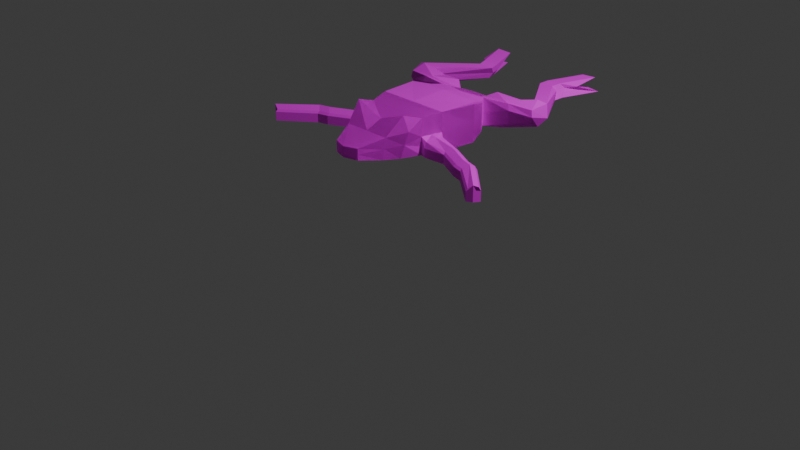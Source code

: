 # Source: Frog_Textures.blend  (saved by Blender 4.5.90; exported with 4.5.12 LTS)
import bpy
from mathutils import Matrix  # noqa: F401  (used for matrix-valued properties, if any)

bpy.ops.wm.read_factory_settings(use_empty=True)
scene = bpy.context.scene
scene.name = 'Scene'

# ---- collections
col_collection = bpy.data.collections.new('Collection'); scene.collection.children.link(col_collection)

# ---- images (referenced by path relative to the original .blend; pixels are not part of the script)
import os
ASSET_DIR = os.environ.get("B2B_ASSET_DIR", "")  # directory of the original .blend (textures are referenced by path, not embedded)
HERE = os.path.dirname(os.path.abspath(__file__))  # packed textures are extracted next to this script under _unpacked/

def load_image(name, relpath, width, height, colorspace="sRGB"):
    """Load a texture the original file referenced (path relative to the .blend, or extracted next to this script)."""
    p = next((c for c in (os.path.join(HERE, relpath), os.path.join(ASSET_DIR, relpath)) if relpath and os.path.exists(c)), "")
    if p:
        img = bpy.data.images.load(p, check_existing=True)
        img.name = name
    else:  # same state as the original file: an image datablock whose file is absent (Cycles renders it pink)
        img = bpy.data.images.new(name, width, height)
        img.source = "FILE"
        img.filepath = "//" + (relpath or name)
    img.colorspace_settings.name = colorspace
    return img
img_forg_png = load_image('forg.png', 'forg.png', 1024, 1024, 'sRGB')

# ---- materials (node trees are filled in below, after node groups)
mat_material = bpy.data.materials.new('Material')
mat_material.alpha_threshold = 0.0
mat_material.roughness = 0.5
mat_material.line_color = (0.0, 0.0, 0.0, 1.0)

# ---- material node trees
mat_material.use_nodes = True; mat_material.node_tree.nodes.clear()
_N = mat_material.node_tree.nodes; _L = mat_material.node_tree.links
n0 = _N.new('ShaderNodeOutputMaterial'); n0.name = 'Material Output'; n0.location = (200, 100)
n1 = _N.new('ShaderNodeBsdfPrincipled'); n1.name = 'Principled BSDF'; n1.location = (-200, 100)
n1.inputs[2].default_value = 0.6682
n1.inputs[3].default_value = 1.45
n2 = _N.new('ShaderNodeTexImage'); n2.name = 'Image Texture'; n2.location = (-490, 80)
n2.image = img_forg_png
_L.new(n1.outputs[0], n0.inputs[0])
_L.new(n2.outputs[0], n1.inputs[0])
n0.is_active_output = True

# ---- world
world_world = bpy.data.worlds.new('World'); scene.world = world_world
world_world.use_nodes = True; world_world.node_tree.nodes.clear()
_N = world_world.node_tree.nodes; _L = world_world.node_tree.links
n0 = _N.new('ShaderNodeOutputWorld'); n0.name = 'World Output'; n0.location = (200, 100)
n1 = _N.new('ShaderNodeBackground'); n1.name = 'Background'; n1.location = (-200, 100)
n1.inputs[0].default_value = (0.05088, 0.05088, 0.05088, 1.0)
_L.new(n1.outputs[0], n0.inputs[0])
n0.is_active_output = True
world_world.color = (0.05088, 0.05088, 0.05088)
world_world.sun_shadow_jitter_overblur = 0.0

# ---- cameras
cam_camera = bpy.data.cameras.new('Camera')
cam_camera.clip_end = 100.0
cam_camera.ortho_scale = 7.314

# ---- lights
light_light = bpy.data.lights.new('Light', 'POINT')
light_light.energy = 1000.0
light_light.shadow_soft_size = 0.1

# ---- meshes
me_cube = bpy.data.meshes.new('Cube')
me_cube.from_pydata([(0.0, 1.0, -0.8074), (0.0, -1.197, -0.3439), (0.0, -1.197, -0.5339), (0.0, 1.0, 0.04811), (0.0, 1.853, -0.5578), (0.0, 1.853, -0.2171), (0.0, -0.4025, -0.7145), (0.0, -0.4025, -0.09405), (0.0, 0.3058, -0.7868), (0.0, 0.3058, 0.01346), (0.0, -0.7012, -0.6791), (0.0, -0.7012, -0.219), (0.0, -0.04836, -0.7507), (0.0, -0.04836, -0.02553), (0.7163, 1.0, 0.01713), (0.7163, 1.0, -0.6883), (0.2497, -1.117, -0.3439), (0.2497, -1.117, -0.5375), (0.1855, 1.853, -0.2171), (0.1855, 1.853, -0.4832), (0.5232, -0.4025, 0.09327), (0.4625, -0.4025, -0.6486), (0.6689, 0.3058, -0.6707), (0.6689, 0.3058, 0.01346), (0.4361, -0.7012, -0.219), (0.3754, -0.7012, -0.6132), (0.5657, -0.04836, -0.02553), (0.5657, -0.04836, -0.6583), (0.6074, -0.3657, -0.1675), (0.0, 1.439, -0.6826), (0.0, 1.439, -0.08451), (0.4836, 1.465, -0.5858), (0.4836, 1.465, -0.08451), (0.0, 1.564, -0.6472), (0.3604, 1.564, -0.1221), (0.0, 1.564, -0.1221), (0.3604, 1.564, -0.5567), (0.0, 1.318, -0.04792), (0.5998, 1.318, -0.6141), (0.0, 1.318, -0.717), (0.5998, 1.318, -0.07891), (-0.7163, 1.0, -0.01687), (-0.7163, 1.0, -0.6883), (-0.2497, -1.117, -0.3439), (-0.2497, -1.117, -0.5375), (-0.1855, 1.853, -0.2171), (-0.1855, 1.853, -0.4832), (-0.5232, -0.4025, 0.09327), (-0.4625, -0.4025, -0.6486), (-0.6689, 0.3058, -0.6707), (-0.6689, 0.3058, 0.01346), (-0.4361, -0.7012, -0.219), (-0.3754, -0.7012, -0.6132), (-0.5657, -0.04836, -0.02553), (-0.5657, -0.04836, -0.6583), (-0.6074, -0.3657, -0.1675), (-0.4836, 1.439, -0.5858), (-0.4836, 1.439, -0.08451), (-0.3604, 1.564, -0.1221), (-0.3604, 1.564, -0.5567), (-0.5998, 1.318, -0.6141), (-0.5998, 1.318, -0.1129), (0.0, -1.197, -0.4389), (0.0, 1.853, -0.3875), (0.7163, 1.0, -0.3201), (0.2497, -1.117, -0.4407), (0.1855, 1.853, -0.3502), (0.5349, -0.3841, -0.4081), (0.6689, 0.3058, -0.3286), (0.4057, -0.7012, -0.4161), (0.5657, -0.04836, -0.3419), (0.4836, 1.465, -0.3351), (0.5998, 1.318, -0.331), (-0.7163, 1.0, -0.3201), (-0.2497, -1.117, -0.4407), (-0.1855, 1.853, -0.3502), (-0.5349, -0.3841, -0.4081), (-0.6689, 0.3058, -0.3286), (-0.4057, -0.7012, -0.4161), (-0.5657, -0.04836, -0.3419), (-0.4836, 1.439, -0.3351), (-0.3604, 1.564, -0.3394), (-0.5998, 1.318, -0.331), (0.0, 1.708, -0.6025), (0.2903, 1.708, -0.1696), (0.0, 1.708, -0.1696), (0.2903, 1.708, -0.5199), (-0.2729, 1.708, -0.1696), (-0.2729, 1.708, -0.5199), (-0.2729, 1.708, -0.3448), (0.2993, 1.708, -0.3448), (0.9799, 1.551, -0.4368), (0.9658, 1.543, -0.07836), (0.8348, 1.58, -0.05659), (0.856, 1.574, -0.5362), (1.012, 1.512, -0.1871), (0.4489, 1.853, -0.08755), (0.4339, 1.853, -0.4494), (0.4025, 1.853, -0.2271), (1.376, 1.67, -0.3345), (1.389, 1.644, -0.108), (1.465, 1.934, -0.04532), (1.418, 1.784, -0.4214), (1.413, 1.628, -0.2232), (1.524, 1.895, -0.2738), (0.9416, 2.003, -0.1587), (1.036, 1.94, -0.3376), (0.9886, 1.971, -0.2264), (1.216, 1.917, -0.2123), (1.268, 1.882, -0.3559), (1.186, 1.947, -0.06452), (1.321, 1.864, 0.003766), (0.8443, 2.817, -0.1164), (0.9609, 2.766, -0.3309), (0.9026, 2.877, -0.1931), (0.5945, 2.899, -0.2507), (0.6471, 2.864, -0.3468), (0.5653, 2.83, -0.1356), (1.739, -0.06918, -0.6707), (1.599, -0.2975, -0.6583), (1.739, -0.1228, -0.4213), (1.599, -0.2591, -0.4616), (2.389, -0.6137, -0.6707), (2.248, -0.7897, -0.6583), (2.389, -0.6673, -0.4213), (2.248, -0.7513, -0.4616), (1.495, -0.2288, -0.4616), (1.635, -0.09247, -0.4213), (1.635, -0.03887, -0.6707), (1.495, -0.2672, -0.6583), (1.686, -0.2845, -0.4616), (1.826, -0.1482, -0.4213), (1.826, -0.09459, -0.6707), (1.686, -0.3229, -0.6583), (0.7757, 0.221, -0.3635), (0.7757, 0.2746, -0.6707), (0.6725, -0.04106, -0.4038), (0.6725, -0.07948, -0.6583), (1.129, 3.634, -0.0774), (1.257, 3.583, -0.2919), (1.087, 3.193, -0.1541), (0.7786, 3.215, -0.2116), (0.9321, 3.681, -0.3077), (0.8503, 3.647, -0.09661), (1.065, -0.01072, -0.4616), (1.065, -0.04914, -0.6583), (1.205, 0.1256, -0.4213), (1.205, 0.1792, -0.6707), (0.7757, 0.2746, -0.4996), (1.205, 0.1792, -0.4996), (0.6725, -0.07948, -0.5001), (0.6689, 0.3058, -0.5093), (1.065, -0.04914, -0.5001), (1.739, -0.06918, -0.4996), (1.495, -0.2672, -0.5001), (1.599, -0.2975, -0.5001), (2.389, -0.6137, -0.4996), (1.635, -0.03887, -0.5574), (0.5657, -0.04836, -0.5001), (1.686, -0.3229, -0.5001), (2.248, -0.7897, -0.5001), (1.826, -0.09459, -0.4996), (0.0, 0.1287, -0.7687), (0.0, 0.1287, -0.006035), (0.6173, 0.1287, -0.6645), (0.6173, 0.1287, -0.006035), (-0.6173, 0.1287, -0.6645), (-0.6173, 0.1287, -0.006035), (-0.6173, 0.1287, -0.3353), (0.6173, 0.1287, -0.3353), (1.687, -0.1832, -0.6645), (1.687, -0.1832, -0.3931), (2.337, -0.7278, -0.6645), (2.337, -0.7278, -0.3931), (1.583, -0.1529, -0.6645), (1.583, -0.1529, -0.3931), (1.775, -0.2086, -0.6645), (1.775, -0.2086, -0.3931), (0.7241, 0.09758, -0.3353), (0.7241, 0.09758, -0.6645), (1.154, 0.06514, -0.3931), (1.154, 0.06514, -0.6645), (0.6816, 3.024, -0.3273), (0.9954, 2.926, -0.3114), (0.5997, 2.99, -0.1161), (0.629, 3.059, -0.2312), (0.9371, 3.037, -0.1736), (0.8788, 2.977, -0.09691), (-0.7163, 1.0, 0.01713), (-0.7163, 1.0, -0.6883), (-0.2497, -1.117, -0.3439), (-0.2497, -1.117, -0.5375), (-0.1855, 1.853, -0.2171), (-0.1855, 1.853, -0.4832), (-0.5232, -0.4025, 0.09327), (-0.4625, -0.4025, -0.6486), (-0.6689, 0.3058, -0.6707), (-0.6689, 0.3058, 0.01346), (-0.4361, -0.7012, -0.219), (-0.3754, -0.7012, -0.6132), (-0.5657, -0.04836, -0.02553), (-0.5657, -0.04836, -0.6583), (-0.6074, -0.3657, -0.1675), (-0.4836, 1.465, -0.5858), (-0.4836, 1.465, -0.08451), (-0.3604, 1.564, -0.1221), (-0.3604, 1.564, -0.5567), (-0.5998, 1.318, -0.6141), (-0.5998, 1.318, -0.07891), (0.7163, 1.0, -0.01687), (0.7163, 1.0, -0.6883), (0.2497, -1.117, -0.3439), (0.2497, -1.117, -0.5375), (0.1855, 1.853, -0.2171), (0.1855, 1.853, -0.4832), (0.5232, -0.4025, 0.09327), (0.4625, -0.4025, -0.6486), (0.6689, 0.3058, -0.6707), (0.6689, 0.3058, 0.01346), (0.4361, -0.7012, -0.219), (0.3754, -0.7012, -0.6132), (0.5657, -0.04836, -0.02553), (0.5657, -0.04836, -0.6583), (0.6074, -0.3657, -0.1675), (0.4836, 1.439, -0.5858), (0.4836, 1.439, -0.08451), (0.3604, 1.564, -0.1221), (0.3604, 1.564, -0.5567), (0.5998, 1.318, -0.6141), (0.5998, 1.318, -0.1129), (-0.7163, 1.0, -0.3201), (-0.2497, -1.117, -0.4407), (-0.1855, 1.853, -0.3502), (-0.5349, -0.3841, -0.4081), (-0.6689, 0.3058, -0.3286), (-0.4057, -0.7012, -0.4161), (-0.5657, -0.04836, -0.3419), (-0.4836, 1.465, -0.3351), (-0.5998, 1.318, -0.331), (0.7163, 1.0, -0.3201), (0.2497, -1.117, -0.4407), (0.1855, 1.853, -0.3502), (0.5349, -0.3841, -0.4081), (0.6689, 0.3058, -0.3286), (0.4057, -0.7012, -0.4161), (0.5657, -0.04836, -0.3419), (0.4836, 1.439, -0.3351), (0.3604, 1.564, -0.3394), (0.5998, 1.318, -0.331), (-0.2903, 1.708, -0.1696), (-0.2903, 1.708, -0.5199), (0.2729, 1.708, -0.1696), (0.2729, 1.708, -0.5199), (0.2729, 1.708, -0.3448), (-0.2993, 1.708, -0.3448), (-0.9799, 1.551, -0.4368), (-0.9658, 1.543, -0.07836), (-0.8348, 1.58, -0.05659), (-0.856, 1.574, -0.5362), (-1.012, 1.512, -0.1871), (-0.4489, 1.853, -0.08755), (-0.4339, 1.853, -0.4494), (-0.4025, 1.853, -0.2271), (-1.376, 1.67, -0.3345), (-1.389, 1.644, -0.108), (-1.465, 1.934, -0.04532), (-1.418, 1.784, -0.4214), (-1.413, 1.628, -0.2232), (-1.524, 1.895, -0.2738), (-0.9416, 2.003, -0.1587), (-1.036, 1.94, -0.3376), (-0.9886, 1.971, -0.2264), (-1.216, 1.917, -0.2123), (-1.268, 1.882, -0.3559), (-1.186, 1.947, -0.06452), (-1.321, 1.864, 0.003766), (-0.8443, 2.817, -0.1164), (-0.9609, 2.766, -0.3309), (-0.9026, 2.877, -0.1931), (-0.5945, 2.899, -0.2507), (-0.6471, 2.864, -0.3468), (-0.5653, 2.83, -0.1356), (-1.739, -0.06918, -0.6707), (-1.599, -0.2975, -0.6583), (-1.739, -0.1228, -0.4213), (-1.599, -0.2591, -0.4616), (-2.389, -0.6137, -0.6707), (-2.248, -0.7897, -0.6583), (-2.389, -0.6673, -0.4213), (-2.248, -0.7513, -0.4616), (-1.495, -0.2288, -0.4616), (-1.635, -0.09247, -0.4213), (-1.635, -0.03887, -0.6707), (-1.495, -0.2672, -0.6583), (-1.686, -0.2845, -0.4616), (-1.826, -0.1482, -0.4213), (-1.826, -0.09459, -0.6707), (-1.686, -0.3229, -0.6583), (-0.7757, 0.221, -0.3635), (-0.7757, 0.2746, -0.6707), (-0.6725, -0.04106, -0.4038), (-0.6725, -0.07948, -0.6583), (-1.129, 3.634, -0.0774), (-1.257, 3.583, -0.2919), (-1.087, 3.193, -0.1541), (-0.7786, 3.215, -0.2116), (-0.9321, 3.681, -0.3077), (-0.8503, 3.647, -0.09661), (-1.065, -0.01072, -0.4616), (-1.065, -0.04914, -0.6583), (-1.205, 0.1256, -0.4213), (-1.205, 0.1792, -0.6707), (-0.7757, 0.2746, -0.4996), (-1.205, 0.1792, -0.4996), (-0.6725, -0.07948, -0.5001), (-0.6689, 0.3058, -0.5093), (-1.065, -0.04914, -0.5001), (-1.739, -0.06918, -0.4996), (-1.495, -0.2672, -0.5001), (-1.599, -0.2975, -0.5001), (-2.389, -0.6137, -0.4996), (-1.635, -0.03887, -0.5574), (-0.5657, -0.04836, -0.5001), (-1.686, -0.3229, -0.5001), (-2.248, -0.7897, -0.5001), (-1.826, -0.09459, -0.4996), (-0.6173, 0.1287, -0.6645), (-0.6173, 0.1287, -0.006035), (0.6173, 0.1287, -0.6645), (0.6173, 0.1287, -0.006035), (0.6173, 0.1287, -0.3353), (-0.6173, 0.1287, -0.3353), (-1.687, -0.1832, -0.6645), (-1.687, -0.1832, -0.3931), (-2.337, -0.7278, -0.6645), (-2.337, -0.7278, -0.3931), (-1.583, -0.1529, -0.6645), (-1.583, -0.1529, -0.3931), (-1.775, -0.2086, -0.6645), (-1.775, -0.2086, -0.3931), (-0.7241, 0.09758, -0.3353), (-0.7241, 0.09758, -0.6645), (-1.154, 0.06514, -0.3931), (-1.154, 0.06514, -0.6645), (-0.6816, 3.024, -0.3273), (-0.9954, 2.926, -0.3114), (-0.5997, 2.99, -0.1161), (-0.629, 3.059, -0.2312), (-0.9371, 3.037, -0.1736), (-0.8788, 2.977, -0.09691)], [], [(10, 25, 17, 2), (69, 24, 16, 65), (86, 83, 4, 19), (65, 16, 1, 62), (24, 11, 1, 16), (63, 5, 18, 66), (85, 84, 18, 5), (90, 86, 19, 66), (26, 13, 7, 20), (70, 26, 28, 67), (12, 27, 21, 6), (0, 15, 22, 8), (64, 14, 23, 68), (14, 3, 9, 23), (20, 7, 11, 24), (67, 28, 24, 69), (6, 21, 25, 10), (162, 164, 27, 12), (169, 165, 26, 70), (165, 163, 13, 26), (24, 28, 20), (28, 26, 20), (72, 38, 31, 71), (37, 40, 32, 30), (38, 39, 29, 31), (86, 90, 98, 97), (30, 32, 34, 35), (31, 29, 33, 36), (15, 0, 39, 38), (3, 14, 40, 37), (64, 15, 38, 72), (10, 2, 44, 52), (78, 74, 43, 51), (88, 46, 4, 83), (74, 62, 1, 43), (51, 43, 1, 11), (63, 75, 45, 5), (85, 5, 45, 87), (89, 75, 46, 88), (53, 47, 7, 13), (79, 76, 55, 53), (12, 6, 48, 54), (0, 8, 49, 42), (73, 77, 50, 41), (41, 50, 9, 3), (47, 51, 11, 7), (76, 78, 51, 55), (6, 10, 52, 48), (162, 12, 54, 166), (168, 79, 53, 167), (167, 53, 13, 163), (51, 47, 55), (55, 47, 53), (82, 80, 56, 60), (37, 30, 57, 61), (60, 56, 29, 39), (80, 81, 59, 56), (30, 35, 58, 57), (56, 59, 33, 29), (42, 60, 39, 0), (3, 37, 61, 41), (73, 82, 60, 42), (41, 61, 82, 73), (57, 58, 81, 80), (61, 57, 80, 82), (166, 54, 79, 168), (48, 52, 78, 76), (42, 49, 77, 73), (54, 48, 76, 79), (87, 45, 75, 89), (4, 46, 75, 63), (44, 2, 62, 74), (52, 44, 74, 78), (14, 64, 72, 40), (36, 86, 97, 94), (40, 72, 71, 32), (175, 126, 121, 171), (21, 67, 69, 25), (15, 64, 68, 151, 22), (27, 158, 70, 67, 21), (84, 90, 66, 18), (4, 63, 66, 19), (17, 65, 62, 2), (25, 69, 65, 17), (90, 84, 96, 98), (58, 87, 89, 81), (81, 89, 88, 59), (35, 85, 87, 58), (59, 88, 83, 33), (84, 34, 93, 96), (35, 34, 84, 85), (36, 33, 83, 86), (91, 94, 102, 99), (97, 98, 107, 106), (93, 92, 100, 111), (96, 93, 111, 110, 105), (34, 32, 92, 93), (71, 31, 91, 95), (32, 71, 95, 92), (31, 36, 94, 91), (103, 99, 102, 104), (100, 103, 104, 101), (108, 110, 117, 115), (102, 109, 116, 113), (95, 91, 99, 103), (94, 97, 106, 109, 102), (92, 95, 103, 100), (98, 96, 105, 107), (110, 108, 107, 105), (108, 109, 106, 107), (110, 111, 101), (111, 100, 101), (185, 184, 143, 141), (183, 182, 142, 139), (104, 102, 113, 114), (101, 104, 114, 112), (109, 108, 115, 116), (110, 101, 112, 117), (177, 130, 125, 173), (128, 157, 153, 118), (126, 154, 155, 121), (174, 128, 118, 170), (172, 173, 125, 160, 123), (132, 161, 156, 122), (130, 159, 160, 125), (176, 132, 122, 172), (181, 147, 128, 174), (144, 152, 154, 126), (147, 149, 157, 128), (180, 144, 126, 175), (170, 118, 132, 176), (121, 155, 159, 130), (118, 153, 161, 132), (171, 121, 130, 177), (169, 70, 136, 178), (22, 151, 148, 135), (70, 158, 150, 136), (164, 22, 135, 179), (138, 140, 141, 143), (140, 139, 142, 141), (187, 186, 140, 138), (182, 185, 141, 142), (184, 187, 138, 143), (186, 183, 139, 140), (178, 136, 144, 180), (135, 148, 149, 147), (136, 150, 152, 144), (179, 135, 147, 181), (155, 154, 129, 119), (159, 155, 119, 133), (153, 157, 127, 120), (156, 161, 131, 124), (160, 159, 133, 123), (161, 153, 120, 131), (148, 151, 68, 134), (154, 152, 145, 129), (149, 148, 134, 146), (150, 158, 27, 137), (152, 150, 137, 145), (157, 149, 146, 127), (137, 179, 181, 145), (134, 178, 180, 146), (27, 164, 179, 137), (68, 169, 178, 134), (120, 171, 177, 131), (119, 170, 176, 133), (146, 180, 175, 127), (145, 181, 174, 129), (133, 176, 172, 123), (122, 156, 124, 173, 172), (129, 174, 170, 119), (131, 177, 173, 124), (127, 175, 171, 120), (49, 166, 168, 77), (50, 167, 163, 9), (77, 168, 167, 50), (8, 162, 166, 49), (23, 9, 163, 165), (68, 23, 165, 169), (8, 22, 164, 162), (114, 113, 183, 186), (117, 112, 187, 184), (116, 115, 185, 182), (112, 114, 186, 187), (113, 116, 182, 183), (115, 117, 184, 185), (10, 2, 191, 199), (235, 231, 190, 198), (250, 193, 4, 83), (231, 62, 1, 190), (198, 190, 1, 11), (63, 232, 192, 5), (85, 5, 192, 249), (254, 232, 193, 250), (200, 194, 7, 13), (236, 233, 202, 200), (12, 6, 195, 201), (0, 8, 196, 189), (230, 234, 197, 188), (188, 197, 9, 3), (194, 198, 11, 7), (233, 235, 198, 202), (6, 10, 199, 195), (162, 12, 201, 326), (331, 236, 200, 327), (327, 200, 13, 163), (198, 194, 202), (202, 194, 200), (238, 237, 203, 207), (37, 30, 204, 208), (207, 203, 29, 39), (250, 261, 262, 254), (30, 35, 205, 204), (203, 206, 33, 29), (189, 207, 39, 0), (3, 37, 208, 188), (230, 238, 207, 189), (10, 220, 212, 2), (244, 219, 211, 240), (252, 83, 4, 214), (240, 211, 1, 62), (219, 11, 1, 211), (63, 5, 213, 241), (85, 251, 213, 5), (253, 252, 214, 241), (221, 13, 7, 215), (245, 221, 223, 242), (12, 222, 216, 6), (0, 210, 217, 8), (239, 209, 218, 243), (209, 3, 9, 218), (215, 7, 11, 219), (242, 223, 219, 244), (6, 216, 220, 10), (162, 328, 222, 12), (330, 329, 221, 245), (329, 163, 13, 221), (219, 223, 215), (223, 221, 215), (248, 228, 224, 246), (37, 229, 225, 30), (228, 39, 29, 224), (246, 224, 227, 247), (30, 225, 226, 35), (224, 29, 33, 227), (210, 0, 39, 228), (3, 209, 229, 37), (239, 210, 228, 248), (209, 239, 248, 229), (225, 246, 247, 226), (229, 248, 246, 225), (328, 330, 245, 222), (216, 242, 244, 220), (210, 239, 243, 217), (222, 245, 242, 216), (251, 253, 241, 213), (4, 63, 241, 214), (212, 240, 62, 2), (220, 244, 240, 212), (188, 208, 238, 230), (206, 258, 261, 250), (208, 204, 237, 238), (337, 333, 285, 290), (195, 199, 235, 233), (189, 196, 315, 234, 230), (201, 195, 233, 236, 322), (249, 192, 232, 254), (4, 193, 232, 63), (191, 2, 62, 231), (199, 191, 231, 235), (254, 262, 260, 249), (226, 247, 253, 251), (247, 227, 252, 253), (35, 226, 251, 85), (227, 33, 83, 252), (249, 260, 257, 205), (35, 85, 249, 205), (206, 250, 83, 33), (255, 263, 266, 258), (261, 270, 271, 262), (257, 275, 264, 256), (260, 269, 274, 275, 257), (205, 257, 256, 204), (237, 259, 255, 203), (204, 256, 259, 237), (203, 255, 258, 206), (267, 268, 266, 263), (264, 265, 268, 267), (272, 279, 281, 274), (266, 277, 280, 273), (259, 267, 263, 255), (258, 266, 273, 270, 261), (256, 264, 267, 259), (262, 271, 269, 260), (274, 269, 271, 272), (272, 271, 270, 273), (274, 265, 275), (275, 265, 264), (347, 305, 307, 346), (345, 303, 306, 344), (268, 278, 277, 266), (265, 276, 278, 268), (273, 280, 279, 272), (274, 281, 276, 265), (339, 335, 289, 294), (292, 282, 317, 321), (290, 285, 319, 318), (336, 332, 282, 292), (334, 287, 324, 289, 335), (296, 286, 320, 325), (294, 289, 324, 323), (338, 334, 286, 296), (343, 336, 292, 311), (308, 290, 318, 316), (311, 292, 321, 313), (342, 337, 290, 308), (332, 338, 296, 282), (285, 294, 323, 319), (282, 296, 325, 317), (333, 339, 294, 285), (331, 340, 300, 236), (196, 299, 312, 315), (236, 300, 314, 322), (326, 341, 299, 196), (302, 307, 305, 304), (304, 305, 306, 303), (349, 302, 304, 348), (344, 306, 305, 347), (346, 307, 302, 349), (348, 304, 303, 345), (340, 342, 308, 300), (299, 311, 313, 312), (300, 308, 316, 314), (341, 343, 311, 299), (319, 283, 293, 318), (323, 297, 283, 319), (317, 284, 291, 321), (320, 288, 295, 325), (324, 287, 297, 323), (325, 295, 284, 317), (312, 298, 234, 315), (318, 293, 309, 316), (313, 310, 298, 312), (314, 301, 201, 322), (316, 309, 301, 314), (321, 291, 310, 313), (301, 309, 343, 341), (298, 310, 342, 340), (201, 301, 341, 326), (234, 298, 340, 331), (284, 295, 339, 333), (283, 297, 338, 332), (310, 291, 337, 342), (309, 293, 336, 343), (297, 287, 334, 338), (286, 334, 335, 288, 320), (293, 283, 332, 336), (295, 288, 335, 339), (291, 284, 333, 337), (217, 243, 330, 328), (218, 9, 163, 329), (243, 218, 329, 330), (8, 217, 328, 162), (197, 327, 163, 9), (234, 331, 327, 197), (8, 162, 326, 196), (278, 348, 345, 277), (281, 346, 349, 276), (280, 344, 347, 279), (276, 349, 348, 278), (277, 345, 344, 280), (279, 347, 346, 281)])
_uv = me_cube.uv_layers.new(name='UVMap')
_uv.uv.foreach_set('vector', [0.3099, 0.5702, 0.3586, 0.5698, 0.3424, 0.6232, 0.31, 0.6335, 0.8791, 0.6675, 0.8534, 0.6657, 0.8715, 0.6252, 0.8841, 0.6253, 0.3476, 0.2569, 0.3098, 0.2575, 0.3099, 0.2384, 0.334, 0.2379, 0.6069, 0.7837, 0.6194, 0.7837, 0.6189, 0.8159, 0.6066, 0.8159, 0.8665, 0.06321, 0.8099, 0.06321, 0.8099, 2.199e-08, 0.8423, 0.01036, 0.1185, 0.9116, 0.0964, 0.9116, 0.0964, 0.8876, 0.1137, 0.8876, 0.8099, 0.3748, 0.8475, 0.3748, 0.8339, 0.3939, 0.8099, 0.3939, 0.38, 0.8854, 0.3796, 0.9082, 0.357, 0.9036, 0.357, 0.8864, 0.8833, 0.1462, 0.8099, 0.1462, 0.8099, 0.1009, 0.8778, 0.09934, 0.8669, 0.7377, 0.8259, 0.7372, 0.8451, 0.6973, 0.8766, 0.6991, 0.3098, 0.486, 0.3832, 0.4855, 0.3699, 0.5313, 0.3098, 0.5317, 0.3097, 0.3506, 0.4027, 0.3498, 0.3966, 0.4396, 0.3097, 0.4404, 0.8604, 0.8559, 0.8167, 0.8554, 0.8194, 0.7745, 0.8638, 0.7751, 0.9028, 0.2815, 0.8099, 0.2813, 0.8099, 0.1917, 0.8967, 0.1917, 0.8778, 0.09934, 0.8099, 0.1009, 0.8099, 0.06321, 0.8665, 0.06321, 0.8766, 0.6991, 0.8451, 0.6973, 0.8534, 0.6657, 0.8791, 0.6675, 0.3098, 0.5317, 0.3699, 0.5313, 0.3586, 0.5698, 0.3099, 0.5702, 0.3097, 0.4632, 0.3899, 0.4626, 0.3832, 0.4855, 0.3098, 0.486, 0.8654, 0.7564, 0.8227, 0.7559, 0.8259, 0.7372, 0.8669, 0.7377, 0.89, 0.1689, 0.8099, 0.1689, 0.8099, 0.1462, 0.8833, 0.1462, 0.8534, 0.6657, 0.8451, 0.6973, 0.8117, 0.6967, 0.8451, 0.6973, 0.8259, 0.7372, 0.8117, 0.6967, 0.8612, 0.8998, 0.8979, 0.9003, 0.8942, 0.9237, 0.8617, 0.9233, 0.8099, 0.3232, 0.8877, 0.3235, 0.8726, 0.3426, 0.8099, 0.3392, 0.3877, 0.3081, 0.3097, 0.3088, 0.3098, 0.2929, 0.3726, 0.2888, 0.5943, 0.9041, 0.5947, 0.8815, 0.6172, 0.8664, 0.6187, 0.8953, 0.8099, 0.3392, 0.8726, 0.3426, 0.8566, 0.3557, 0.8099, 0.3557, 0.3726, 0.2888, 0.3098, 0.2929, 0.3098, 0.2765, 0.3566, 0.2759, 0.4027, 0.3498, 0.3097, 0.3506, 0.3097, 0.3088, 0.3877, 0.3081, 0.8099, 0.2813, 0.9028, 0.2815, 0.8877, 0.3235, 0.8099, 0.3232, 0.8604, 0.8559, 0.9081, 0.8565, 0.8979, 0.9003, 0.8612, 0.8998, 0.3099, 0.5702, 0.31, 0.6335, 0.2776, 0.6232, 0.2612, 0.5698, 0.6468, 0.6678, 0.6393, 0.6261, 0.6519, 0.6252, 0.6723, 0.6645, 0.2745, 0.2569, 0.2859, 0.2379, 0.3099, 0.2384, 0.3098, 0.2575, 0.6069, 0.8485, 0.6066, 0.8159, 0.6189, 0.8159, 0.6194, 0.8485, 0.7533, 0.06321, 0.7775, 0.01036, 0.8099, 2.199e-08, 0.8099, 0.06321, 0.1185, 0.9116, 0.1137, 0.9357, 0.0964, 0.9357, 0.0964, 0.9116, 0.8099, 0.3748, 0.8099, 0.3939, 0.7858, 0.3939, 0.7745, 0.3748, 0.6802, 0.9618, 0.681, 0.9835, 0.6638, 0.9847, 0.6576, 0.9634, 0.7365, 0.1462, 0.742, 0.09934, 0.8099, 0.1009, 0.8099, 0.1462, 0.6631, 0.7373, 0.6511, 0.6993, 0.6824, 0.6957, 0.704, 0.7344, 0.3098, 0.486, 0.3098, 0.5317, 0.2499, 0.5313, 0.2365, 0.4855, 0.3097, 0.3506, 0.3097, 0.4404, 0.2231, 0.4396, 0.2169, 0.3498, 0.6765, 0.8549, 0.6684, 0.7743, 0.7127, 0.7712, 0.7158, 0.8521, 0.717, 0.2818, 0.7231, 0.1917, 0.8099, 0.1917, 0.8099, 0.2813, 0.742, 0.09934, 0.7533, 0.06321, 0.8099, 0.06321, 0.8099, 0.1009, 0.6511, 0.6993, 0.6468, 0.6678, 0.6723, 0.6645, 0.6824, 0.6957, 0.3098, 0.5317, 0.3099, 0.5702, 0.2612, 0.5698, 0.2499, 0.5313, 0.3097, 0.4632, 0.3098, 0.486, 0.2365, 0.4855, 0.2298, 0.4626, 0.6657, 0.7558, 0.6631, 0.7373, 0.704, 0.7344, 0.7083, 0.7528, 0.7298, 0.1689, 0.7365, 0.1462, 0.8099, 0.1462, 0.8099, 0.1689, 0.6723, 0.6645, 0.7158, 0.6931, 0.6824, 0.6957, 0.6824, 0.6957, 0.7158, 0.6931, 0.704, 0.7344, 0.6783, 0.8988, 0.6789, 0.919, 0.6465, 0.9213, 0.6417, 0.9013, 0.8099, 0.3232, 0.8099, 0.3392, 0.7471, 0.3392, 0.7321, 0.3238, 0.232, 0.3081, 0.2471, 0.2923, 0.3098, 0.2929, 0.3097, 0.3088, 0.6789, 0.919, 0.6795, 0.9401, 0.6514, 0.9421, 0.6465, 0.9213, 0.8099, 0.3392, 0.8099, 0.3557, 0.7631, 0.3557, 0.7471, 0.3392, 0.2471, 0.2923, 0.2631, 0.2759, 0.3098, 0.2765, 0.3098, 0.2929, 0.2169, 0.3498, 0.232, 0.3081, 0.3097, 0.3088, 0.3097, 0.3506, 0.8099, 0.2813, 0.8099, 0.3232, 0.7321, 0.3238, 0.717, 0.2818, 0.6765, 0.8549, 0.6783, 0.8988, 0.6417, 0.9013, 0.6289, 0.8582, 0.7158, 0.8521, 0.7065, 0.8968, 0.6783, 0.8988, 0.6765, 0.8549, 0.7113, 0.9168, 0.7076, 0.9381, 0.6795, 0.9401, 0.6789, 0.919, 0.7065, 0.8968, 0.7113, 0.9168, 0.6789, 0.919, 0.6783, 0.8988, 0.6232, 0.7588, 0.6221, 0.7401, 0.6631, 0.7373, 0.6657, 0.7558, 0.6198, 0.7028, 0.6213, 0.6711, 0.6468, 0.6678, 0.6511, 0.6993, 0.6289, 0.8582, 0.6242, 0.7775, 0.6684, 0.7743, 0.6765, 0.8549, 0.6221, 0.7401, 0.6198, 0.7028, 0.6511, 0.6993, 0.6631, 0.7373, 0.7029, 0.9602, 0.6982, 0.9823, 0.681, 0.9835, 0.6802, 0.9618, 0.1406, 0.9116, 0.1309, 0.9357, 0.1137, 0.9357, 0.1185, 0.9116, 0.5943, 0.8485, 0.5943, 0.8159, 0.6066, 0.8159, 0.6069, 0.8485, 0.6213, 0.6711, 0.6268, 0.6269, 0.6393, 0.6261, 0.6468, 0.6678, 0.8167, 0.8554, 0.8604, 0.8559, 0.8612, 0.8998, 0.8286, 0.8995, 0.3566, 0.2759, 0.3476, 0.2569, 0.3663, 0.2378, 0.421, 0.2745, 0.8286, 0.8995, 0.8612, 0.8998, 0.8617, 0.9233, 0.8292, 0.9229, 0.1877, 0.7554, 0.1747, 0.7626, 0.1762, 0.7486, 0.1892, 0.7415, 0.9081, 0.7008, 0.8766, 0.6991, 0.8791, 0.6675, 0.9048, 0.6693, 0.9081, 0.8565, 0.8604, 0.8559, 0.8638, 0.7751, 0.8872, 0.7753, 0.9081, 0.7756, 0.908, 0.7382, 0.8874, 0.738, 0.8669, 0.7377, 0.8766, 0.6991, 0.9081, 0.7008, 0.3796, 0.8628, 0.38, 0.8854, 0.357, 0.8864, 0.357, 0.8691, 0.1406, 0.9116, 0.1185, 0.9116, 0.1137, 0.8876, 0.1309, 0.8876, 0.5943, 0.7837, 0.6069, 0.7837, 0.6066, 0.8159, 0.5943, 0.8159, 0.9048, 0.6693, 0.8791, 0.6675, 0.8841, 0.6253, 0.8966, 0.6255, 0.5947, 0.8815, 0.5943, 0.8587, 0.6195, 0.8485, 0.6172, 0.8664, 0.7076, 0.9381, 0.7029, 0.9602, 0.6802, 0.9618, 0.6795, 0.9401, 0.6795, 0.9401, 0.6802, 0.9618, 0.6576, 0.9634, 0.6514, 0.9421, 0.8099, 0.3557, 0.8099, 0.3748, 0.7745, 0.3748, 0.7631, 0.3557, 0.2631, 0.2759, 0.2745, 0.2569, 0.3098, 0.2575, 0.3098, 0.2765, 0.8475, 0.3748, 0.8566, 0.3557, 0.9182, 0.3573, 0.8681, 0.3928, 0.8099, 0.3557, 0.8566, 0.3557, 0.8475, 0.3748, 0.8099, 0.3748, 0.3566, 0.2759, 0.3098, 0.2765, 0.3098, 0.2575, 0.3476, 0.2569, 0.4635, 0.6901, 0.4511, 0.7065, 0.4658, 0.6337, 0.4764, 0.6386, 0.4264, 0.8648, 0.3973, 0.8657, 0.4061, 0.7901, 0.421, 0.7857, 0.9182, 0.3573, 0.9352, 0.3526, 0.9901, 0.3659, 0.9812, 0.3935, 0.8681, 0.3928, 0.9182, 0.3573, 0.9812, 0.3935, 0.9638, 0.4048, 0.932, 0.4128, 0.8566, 0.3557, 0.8726, 0.3426, 0.9352, 0.3526, 0.9182, 0.3573, 0.4774, 0.754, 0.445, 0.7547, 0.4635, 0.6901, 0.4955, 0.6851, 0.5099, 0.7533, 0.4774, 0.754, 0.4955, 0.6851, 0.5099, 0.6909, 0.3726, 0.2888, 0.3566, 0.2759, 0.421, 0.2745, 0.4371, 0.2768, 0.2294, 0.8743, 0.2143, 0.8688, 0.2025, 0.8581, 0.2215, 0.8484, 0.2439, 0.8701, 0.2294, 0.8743, 0.2215, 0.8484, 0.2503, 0.8385, 0.5922, 0.6335, 0.6117, 0.6365, 0.6117, 0.7192, 0.5971, 0.7162, 0.494, 0.2466, 0.4746, 0.2334, 0.394, 0.1061, 0.4347, 0.1187, 0.4955, 0.6851, 0.4635, 0.6901, 0.4764, 0.6386, 0.4905, 0.6335, 0.421, 0.2745, 0.3663, 0.2378, 0.4444, 0.2258, 0.4746, 0.2334, 0.494, 0.2466, 0.5099, 0.6909, 0.4955, 0.6851, 0.4905, 0.6335, 0.5056, 0.6363, 0.3973, 0.8657, 0.38, 0.8577, 0.3968, 0.7952, 0.4061, 0.7901, 0.3879, 0.7623, 0.4073, 0.7606, 0.4061, 0.7901, 0.3968, 0.7952, 0.4073, 0.7606, 0.4264, 0.7559, 0.421, 0.7857, 0.4061, 0.7901, 0.9638, 0.4048, 0.9812, 0.3935, 1.0, 0.403, 0.9812, 0.3935, 0.9901, 0.3659, 1.0, 0.403, 0.9236, 0.714, 0.9081, 0.723, 0.9104, 0.6318, 0.9228, 0.6879, 0.4392, 0.09781, 0.3985, 0.08522, 0.431, 2.794e-08, 0.4732, 0.0126, 0.2215, 0.8484, 0.2025, 0.8581, 0.2025, 0.7172, 0.219, 0.6996, 0.2503, 0.8385, 0.2215, 0.8484, 0.219, 0.6996, 0.2289, 0.7031, 0.9384, 0.8246, 0.9196, 0.822, 0.9251, 0.7351, 0.9377, 0.7374, 0.9638, 0.4048, 1.0, 0.403, 0.9194, 0.5179, 0.8832, 0.5197, 0.1905, 0.7297, 0.1775, 0.7369, 0.1495, 0.6464, 0.1562, 0.6367, 0.4462, 0.88, 0.4609, 0.88, 0.4685, 0.8935, 0.4463, 0.8935, 0.312, 0.7548, 0.3173, 0.755, 0.3172, 0.7685, 0.3119, 0.7683, 0.5153, 0.499, 0.522, 0.4843, 0.5355, 0.4882, 0.5288, 0.503, 0.339, 0.8658, 0.3039, 0.865, 0.3131, 0.8537, 0.3184, 0.8539, 0.3389, 0.8544, 0.5432, 0.9355, 0.5211, 0.9347, 0.5229, 0.8446, 0.5451, 0.8454, 0.3118, 0.7797, 0.3171, 0.7799, 0.3184, 0.8539, 0.3131, 0.8537, 0.5401, 0.5063, 0.5468, 0.4915, 0.6198, 0.5588, 0.6131, 0.5735, 0.4595, 0.4708, 0.4662, 0.4561, 0.522, 0.4843, 0.5153, 0.499, 0.3119, 0.6985, 0.3171, 0.6987, 0.3173, 0.755, 0.312, 0.7548, 0.4454, 0.8243, 0.4676, 0.8243, 0.4609, 0.88, 0.4462, 0.88, 0.1925, 0.8177, 0.1796, 0.8249, 0.1747, 0.7626, 0.1877, 0.7554, 0.5288, 0.503, 0.5355, 0.4882, 0.5468, 0.4915, 0.5401, 0.5063, 0.3119, 0.7683, 0.3172, 0.7685, 0.3171, 0.7799, 0.3118, 0.7797, 0.4463, 0.8935, 0.4685, 0.8935, 0.4686, 0.9048, 0.4464, 0.9048, 0.1892, 0.7415, 0.1762, 0.7486, 0.1775, 0.7369, 0.1905, 0.7297, 0.1732, 0.885, 0.1495, 0.8825, 0.1561, 0.8702, 0.1747, 0.8707, 0.445, 0.7547, 0.4659, 0.7547, 0.4673, 0.7685, 0.4451, 0.7685, 0.298, 0.6335, 0.3185, 0.634, 0.3184, 0.6479, 0.3057, 0.6475, 0.3899, 0.4626, 0.3966, 0.4396, 0.4105, 0.4437, 0.4038, 0.4666, 0.2426, 0.8743, 0.2426, 0.9322, 0.2025, 0.9336, 0.2064, 0.8763, 0.4191, 0.8749, 0.4241, 0.9308, 0.38, 0.9299, 0.38, 0.8657, 0.9239, 0.5385, 0.9315, 0.5469, 0.9509, 0.5669, 0.9564, 0.6234, 0.9362, 0.7163, 0.9236, 0.714, 0.9228, 0.6879, 0.9384, 0.6252, 0.8877, 0.5403, 0.9239, 0.5385, 0.9564, 0.6234, 0.9202, 0.6252, 0.2204, 0.6819, 0.204, 0.6995, 0.2033, 0.6335, 0.2229, 0.6703, 0.1747, 0.8707, 0.1561, 0.8702, 0.1796, 0.8249, 0.1925, 0.8177, 0.4451, 0.7685, 0.4673, 0.7685, 0.4676, 0.8243, 0.4454, 0.8243, 0.3057, 0.6475, 0.3184, 0.6479, 0.3171, 0.6987, 0.3119, 0.6985, 0.4038, 0.4666, 0.4105, 0.4437, 0.4662, 0.4561, 0.4595, 0.4708, 0.3172, 0.7685, 0.3173, 0.755, 0.3378, 0.7554, 0.3377, 0.7689, 0.3171, 0.7799, 0.3172, 0.7685, 0.3377, 0.7689, 0.3376, 0.7803, 0.4685, 0.8935, 0.4609, 0.88, 0.4787, 0.88, 0.4788, 0.8935, 0.5229, 0.8446, 0.5211, 0.9347, 0.5112, 0.9279, 0.5131, 0.8378, 0.3184, 0.8539, 0.3171, 0.7799, 0.3376, 0.7803, 0.3389, 0.8544, 0.4686, 0.9048, 0.4685, 0.8935, 0.4788, 0.8935, 0.4789, 0.9048, 0.4673, 0.7685, 0.4659, 0.7547, 0.4893, 0.7547, 0.4851, 0.7685, 0.3173, 0.755, 0.3171, 0.6987, 0.3376, 0.6991, 0.3378, 0.7554, 0.4676, 0.8243, 0.4673, 0.7685, 0.4851, 0.7685, 0.4779, 0.8243, 0.3184, 0.6479, 0.3185, 0.634, 0.339, 0.6344, 0.3389, 0.6483, 0.3171, 0.6987, 0.3184, 0.6479, 0.3389, 0.6483, 0.3376, 0.6991, 0.4609, 0.88, 0.4676, 0.8243, 0.4779, 0.8243, 0.4787, 0.88, 0.3971, 0.4895, 0.4038, 0.4666, 0.4595, 0.4708, 0.448, 0.4856, 0.1923, 0.8707, 0.1747, 0.8707, 0.1925, 0.8177, 0.2025, 0.8146, 0.3832, 0.4855, 0.3899, 0.4626, 0.4038, 0.4666, 0.3971, 0.4895, 0.1969, 0.8876, 0.1732, 0.885, 0.1747, 0.8707, 0.1923, 0.8707, 0.1992, 0.7383, 0.1892, 0.7415, 0.1905, 0.7297, 0.2005, 0.7266, 0.5172, 0.5177, 0.5288, 0.503, 0.5401, 0.5063, 0.5286, 0.521, 0.2025, 0.8146, 0.1925, 0.8177, 0.1877, 0.7554, 0.1977, 0.7523, 0.448, 0.4856, 0.4595, 0.4708, 0.5153, 0.499, 0.5038, 0.5138, 0.5286, 0.521, 0.5401, 0.5063, 0.6131, 0.5735, 0.6016, 0.5815, 0.5451, 0.8454, 0.5229, 0.8446, 0.5131, 0.8378, 0.5099, 0.833, 0.5451, 0.8343, 0.5038, 0.5138, 0.5153, 0.499, 0.5288, 0.503, 0.5172, 0.5177, 0.2005, 0.7266, 0.1905, 0.7297, 0.1562, 0.6367, 0.1662, 0.6335, 0.1977, 0.7523, 0.1877, 0.7554, 0.1892, 0.7415, 0.1992, 0.7383, 0.6242, 0.7775, 0.6232, 0.7588, 0.6657, 0.7558, 0.6684, 0.7743, 0.7231, 0.1917, 0.7298, 0.1689, 0.8099, 0.1689, 0.8099, 0.1917, 0.6684, 0.7743, 0.6657, 0.7558, 0.7083, 0.7528, 0.7127, 0.7712, 0.3097, 0.4404, 0.3097, 0.4632, 0.2298, 0.4626, 0.2231, 0.4396, 0.8967, 0.1917, 0.8099, 0.1917, 0.8099, 0.1689, 0.89, 0.1689, 0.8638, 0.7751, 0.8194, 0.7745, 0.8227, 0.7559, 0.8654, 0.7564, 0.3097, 0.4404, 0.3966, 0.4396, 0.3899, 0.4626, 0.3097, 0.4632, 0.219, 0.6996, 0.2025, 0.7172, 0.204, 0.6995, 0.2204, 0.6819, 0.8832, 0.5197, 0.9194, 0.5179, 0.9239, 0.5385, 0.8877, 0.5403, 0.9377, 0.7374, 0.9251, 0.7351, 0.9236, 0.714, 0.9362, 0.7163, 0.2289, 0.7031, 0.219, 0.6996, 0.2204, 0.6819, 0.2304, 0.6854, 0.4347, 0.1187, 0.394, 0.1061, 0.3985, 0.08522, 0.4392, 0.09781, 0.9251, 0.7351, 0.9097, 0.744, 0.9081, 0.723, 0.9236, 0.714, 0.3099, 0.5702, 0.31, 0.6335, 0.2776, 0.6232, 0.2612, 0.5698, 0.02904, 0.6758, 0.02405, 0.6337, 0.0366, 0.6335, 0.05471, 0.674, 0.2723, 0.2569, 0.2859, 0.2379, 0.3099, 0.2384, 0.3098, 0.2575, 0.6069, 0.8485, 0.6066, 0.8159, 0.6189, 0.8159, 0.6194, 0.8485, 0.7533, 0.06321, 0.7775, 0.01036, 0.8099, 2.199e-08, 0.8099, 0.06321, 0.1185, 0.9116, 0.1137, 0.9357, 0.0964, 0.9357, 0.0964, 0.9116, 0.8099, 0.3748, 0.8099, 0.3939, 0.7858, 0.3939, 0.7722, 0.3748, 0.1406, 0.9102, 0.1636, 0.9111, 0.1636, 0.9284, 0.141, 0.933, 0.7365, 0.1462, 0.742, 0.09934, 0.8099, 0.1009, 0.8099, 0.1462, 0.0412, 0.7461, 0.0315, 0.7074, 0.063, 0.7057, 0.08222, 0.7456, 0.3098, 0.486, 0.3098, 0.5317, 0.2499, 0.5313, 0.2365, 0.4855, 0.3097, 0.3506, 0.3097, 0.4404, 0.2231, 0.4396, 0.2169, 0.3498, 0.04774, 0.8643, 0.04436, 0.7834, 0.08871, 0.7829, 0.09146, 0.8638, 0.717, 0.2815, 0.7231, 0.1917, 0.8099, 0.1917, 0.8099, 0.2813, 0.742, 0.09934, 0.7533, 0.06321, 0.8099, 0.06321, 0.8099, 0.1009, 0.0315, 0.7074, 0.02904, 0.6758, 0.05471, 0.674, 0.063, 0.7057, 0.3098, 0.5317, 0.3099, 0.5702, 0.2612, 0.5698, 0.2499, 0.5313, 0.3097, 0.4632, 0.3098, 0.486, 0.2365, 0.4855, 0.2298, 0.4626, 0.04278, 0.7647, 0.0412, 0.7461, 0.08222, 0.7456, 0.08547, 0.7643, 0.7298, 0.1689, 0.7365, 0.1462, 0.8099, 0.1462, 0.8099, 0.1689, 0.05471, 0.674, 0.0964, 0.7051, 0.063, 0.7057, 0.063, 0.7057, 0.0964, 0.7051, 0.08222, 0.7456, 0.04689, 0.9082, 0.0464, 0.9316, 0.01391, 0.932, 0.01019, 0.9086, 0.8099, 0.3232, 0.8099, 0.3392, 0.7471, 0.3426, 0.7321, 0.3235, 0.232, 0.3081, 0.2471, 0.2888, 0.3098, 0.2929, 0.3097, 0.3088, 0.6174, 0.7748, 0.593, 0.766, 0.5945, 0.7371, 0.617, 0.7522, 0.8099, 0.3392, 0.8099, 0.3557, 0.7631, 0.3557, 0.7471, 0.3426, 0.2471, 0.2888, 0.2631, 0.2759, 0.3098, 0.2765, 0.3098, 0.2929, 0.2169, 0.3498, 0.232, 0.3081, 0.3097, 0.3088, 0.3097, 0.3506, 0.8099, 0.2813, 0.8099, 0.3232, 0.7321, 0.3235, 0.717, 0.2815, 0.04774, 0.8643, 0.04689, 0.9082, 0.01019, 0.9086, -2.003e-09, 0.8648, 0.3099, 0.5702, 0.3586, 0.5698, 0.3424, 0.6232, 0.31, 0.6335, 0.7847, 0.6678, 0.7592, 0.6645, 0.7797, 0.6252, 0.7922, 0.6261, 0.3453, 0.2569, 0.3098, 0.2575, 0.3099, 0.2384, 0.334, 0.2379, 0.6069, 0.7837, 0.6194, 0.7837, 0.6189, 0.8159, 0.6066, 0.8159, 0.8665, 0.06321, 0.8099, 0.06321, 0.8099, 2.199e-08, 0.8423, 0.01036, 0.1185, 0.9116, 0.0964, 0.9116, 0.0964, 0.8876, 0.1137, 0.8876, 0.8099, 0.3748, 0.8453, 0.3748, 0.8339, 0.3939, 0.8099, 0.3939, 0.7513, 0.9618, 0.7739, 0.9634, 0.7678, 0.9847, 0.7505, 0.9835, 0.8833, 0.1462, 0.8099, 0.1462, 0.8099, 0.1009, 0.8778, 0.09934, 0.7684, 0.7373, 0.7275, 0.7344, 0.7491, 0.6957, 0.7804, 0.6993, 0.3098, 0.486, 0.3832, 0.4855, 0.3699, 0.5313, 0.3098, 0.5317, 0.3097, 0.3506, 0.4027, 0.3498, 0.3966, 0.4396, 0.3097, 0.4404, 0.755, 0.8549, 0.7158, 0.8521, 0.7189, 0.7712, 0.7631, 0.7743, 0.9028, 0.2818, 0.8099, 0.2813, 0.8099, 0.1917, 0.8967, 0.1917, 0.8778, 0.09934, 0.8099, 0.1009, 0.8099, 0.06321, 0.8665, 0.06321, 0.7804, 0.6993, 0.7491, 0.6957, 0.7592, 0.6645, 0.7847, 0.6678, 0.3098, 0.5317, 0.3699, 0.5313, 0.3586, 0.5698, 0.3099, 0.5702, 0.3097, 0.4632, 0.3899, 0.4626, 0.3832, 0.4855, 0.3098, 0.486, 0.7658, 0.7558, 0.7232, 0.7528, 0.7275, 0.7344, 0.7684, 0.7373, 0.89, 0.1689, 0.8099, 0.1689, 0.8099, 0.1462, 0.8833, 0.1462, 0.7592, 0.6645, 0.7491, 0.6957, 0.7158, 0.6931, 0.7491, 0.6957, 0.7275, 0.7344, 0.7158, 0.6931, 0.7532, 0.8988, 0.7898, 0.9013, 0.785, 0.9213, 0.7526, 0.919, 0.8099, 0.3232, 0.8877, 0.3238, 0.8726, 0.3392, 0.8099, 0.3392, 0.3877, 0.3081, 0.3097, 0.3088, 0.3098, 0.2929, 0.3726, 0.2923, 0.7526, 0.919, 0.785, 0.9213, 0.7801, 0.9421, 0.752, 0.9401, 0.8099, 0.3392, 0.8726, 0.3392, 0.8566, 0.3557, 0.8099, 0.3557, 0.3726, 0.2923, 0.3098, 0.2929, 0.3098, 0.2765, 0.3566, 0.2759, 0.4027, 0.3498, 0.3097, 0.3506, 0.3097, 0.3088, 0.3877, 0.3081, 0.8099, 0.2813, 0.9028, 0.2818, 0.8877, 0.3238, 0.8099, 0.3232, 0.755, 0.8549, 0.8026, 0.8582, 0.7898, 0.9013, 0.7532, 0.8988, 0.7158, 0.8521, 0.755, 0.8549, 0.7532, 0.8988, 0.725, 0.8968, 0.7202, 0.9168, 0.7526, 0.919, 0.752, 0.9401, 0.7239, 0.9381, 0.725, 0.8968, 0.7532, 0.8988, 0.7526, 0.919, 0.7202, 0.9168, 0.8084, 0.7588, 0.7658, 0.7558, 0.7684, 0.7373, 0.8094, 0.7401, 0.8117, 0.7028, 0.7804, 0.6993, 0.7847, 0.6678, 0.8102, 0.6711, 0.8026, 0.8582, 0.755, 0.8549, 0.7631, 0.7743, 0.8073, 0.7775, 0.8094, 0.7401, 0.7684, 0.7373, 0.7804, 0.6993, 0.8117, 0.7028, 0.7286, 0.9602, 0.7513, 0.9618, 0.7505, 0.9835, 0.7333, 0.9823, 0.1406, 0.9116, 0.1185, 0.9116, 0.1137, 0.8876, 0.1309, 0.8876, 0.5943, 0.7837, 0.6069, 0.7837, 0.6066, 0.8159, 0.5943, 0.8159, 0.8102, 0.6711, 0.7847, 0.6678, 0.7922, 0.6261, 0.8047, 0.6269, 0.09146, 0.8638, 0.07958, 0.9078, 0.04689, 0.9082, 0.04774, 0.8643, 0.2631, 0.2759, 0.1989, 0.2745, 0.2537, 0.2378, 0.2723, 0.2569, 0.07958, 0.9078, 0.0789, 0.9313, 0.0464, 0.9316, 0.04689, 0.9082, 0.1112, 0.7554, 0.1097, 0.7415, 0.1227, 0.7486, 0.1242, 0.7626, 1.829e-10, 0.7092, 0.003379, 0.6776, 0.02904, 0.6758, 0.0315, 0.7074, -2.003e-09, 0.8648, 1.593e-05, 0.7839, 0.02093, 0.7837, 0.04436, 0.7834, 0.04774, 0.8643, 0.0001809, 0.7466, 1.829e-10, 0.7092, 0.0315, 0.7074, 0.0412, 0.7461, 0.02069, 0.7463, 0.141, 0.8876, 0.1636, 0.8939, 0.1636, 0.9111, 0.1406, 0.9102, 0.1406, 0.9116, 0.1309, 0.9357, 0.1137, 0.9357, 0.1185, 0.9116, 0.5943, 0.8485, 0.5943, 0.8159, 0.6066, 0.8159, 0.6069, 0.8485, 0.003379, 0.6776, 0.0115, 0.6338, 0.02405, 0.6337, 0.02904, 0.6758, 0.617, 0.7522, 0.5945, 0.7371, 0.5922, 0.7192, 0.6174, 0.7294, 0.7239, 0.9381, 0.752, 0.9401, 0.7513, 0.9618, 0.7286, 0.9602, 0.752, 0.9401, 0.7801, 0.9421, 0.7739, 0.9634, 0.7513, 0.9618, 0.8099, 0.3557, 0.8566, 0.3557, 0.8453, 0.3748, 0.8099, 0.3748, 0.3566, 0.2759, 0.3098, 0.2765, 0.3098, 0.2575, 0.3453, 0.2569, 0.7722, 0.3748, 0.7516, 0.3928, 0.7016, 0.3573, 0.7631, 0.3557, 0.8099, 0.3557, 0.8099, 0.3748, 0.7722, 0.3748, 0.7631, 0.3557, 0.2631, 0.2759, 0.2723, 0.2569, 0.3098, 0.2575, 0.3098, 0.2765, 0.4265, 0.691, 0.4135, 0.639, 0.4242, 0.6335, 0.4389, 0.7072, 0.5479, 0.8926, 0.5534, 0.8134, 0.5682, 0.8179, 0.577, 0.8935, 0.7016, 0.3573, 0.6386, 0.3935, 0.6297, 0.3659, 0.6846, 0.3526, 0.7516, 0.3928, 0.6877, 0.4128, 0.656, 0.4048, 0.6386, 0.3935, 0.7016, 0.3573, 0.7631, 0.3557, 0.7016, 0.3573, 0.6846, 0.3526, 0.7471, 0.3426, 0.4125, 0.7553, 0.3944, 0.6862, 0.4265, 0.691, 0.445, 0.7559, 0.38, 0.7546, 0.38, 0.6919, 0.3944, 0.6862, 0.4125, 0.7553, 0.2471, 0.2888, 0.1829, 0.2768, 0.1989, 0.2745, 0.2631, 0.2759, 0.2712, 0.8743, 0.279, 0.8484, 0.298, 0.8581, 0.2862, 0.8688, 0.2566, 0.8701, 0.2503, 0.8385, 0.279, 0.8484, 0.2712, 0.8743, 0.5287, 0.8304, 0.5232, 0.7435, 0.5386, 0.7524, 0.5479, 0.8272, 0.1261, 0.2466, 0.1854, 0.1187, 0.2261, 0.1061, 0.1455, 0.2334, 0.3944, 0.6862, 0.3994, 0.6341, 0.4135, 0.639, 0.4265, 0.691, 0.1989, 0.2745, 0.1261, 0.2466, 0.1455, 0.2334, 0.1757, 0.2258, 0.2537, 0.2378, 0.38, 0.6919, 0.3844, 0.6368, 0.3994, 0.6341, 0.3944, 0.6862, 0.577, 0.8935, 0.5682, 0.8179, 0.5775, 0.823, 0.5943, 0.8855, 0.5864, 0.7901, 0.5775, 0.823, 0.5682, 0.8179, 0.567, 0.7884, 0.567, 0.7884, 0.5682, 0.8179, 0.5534, 0.8134, 0.5479, 0.7837, 0.656, 0.4048, 0.6198, 0.403, 0.6386, 0.3935, 0.6386, 0.3935, 0.6198, 0.403, 0.6297, 0.3659, 0.5248, 0.7224, 0.5256, 0.6962, 0.5379, 0.6402, 0.5402, 0.7314, 0.1809, 0.09781, 0.1469, 0.0126, 0.1891, 4.478e-08, 0.2216, 0.08522, 0.279, 0.8484, 0.2816, 0.6996, 0.298, 0.7172, 0.298, 0.8581, 0.2503, 0.8385, 0.2717, 0.7031, 0.2816, 0.6996, 0.279, 0.8484, 0.5099, 0.833, 0.5106, 0.7458, 0.5232, 0.7435, 0.5287, 0.8304, 0.656, 0.4048, 0.7366, 0.5197, 0.7003, 0.5179, 0.6198, 0.403, 0.1085, 0.7297, 0.1428, 0.6367, 0.1495, 0.6464, 0.1214, 0.7369, 0.5491, 0.6583, 0.5492, 0.6449, 0.5714, 0.6449, 0.5638, 0.6583, 0.366, 0.754, 0.3661, 0.7674, 0.3609, 0.7674, 0.3608, 0.754, 0.1044, 0.499, 0.09096, 0.503, 0.08425, 0.4882, 0.09774, 0.4843, 0.339, 0.8628, 0.3392, 0.8511, 0.3597, 0.8506, 0.3649, 0.8506, 0.3742, 0.862, 0.91, 0.9271, 0.9081, 0.837, 0.9303, 0.8362, 0.9322, 0.9263, 0.3662, 0.7786, 0.3649, 0.8506, 0.3597, 0.8506, 0.361, 0.7787, 0.07965, 0.5063, 0.006707, 0.5735, 5.567e-08, 0.5588, 0.07294, 0.4915, 0.1602, 0.4708, 0.1044, 0.499, 0.09774, 0.4843, 0.1535, 0.4561, 0.3662, 0.6987, 0.366, 0.754, 0.3608, 0.754, 0.3609, 0.6987, 0.5483, 0.7141, 0.5491, 0.6583, 0.5638, 0.6583, 0.5705, 0.7141, 0.1064, 0.8177, 0.1112, 0.7554, 0.1242, 0.7626, 0.1194, 0.8249, 0.09096, 0.503, 0.07965, 0.5063, 0.07294, 0.4915, 0.08425, 0.4882, 0.3661, 0.7674, 0.3662, 0.7786, 0.361, 0.7787, 0.3609, 0.7674, 0.5492, 0.6449, 0.5493, 0.6335, 0.5715, 0.6335, 0.5714, 0.6449, 0.1097, 0.7415, 0.1085, 0.7297, 0.1214, 0.7369, 0.1227, 0.7486, 0.1258, 0.885, 0.1242, 0.8707, 0.1428, 0.8702, 0.1495, 0.8825, 0.5479, 0.7837, 0.548, 0.7698, 0.5702, 0.7698, 0.5688, 0.7837, 0.38, 0.6335, 0.3724, 0.6476, 0.3596, 0.6478, 0.3595, 0.634, 0.2298, 0.4626, 0.2159, 0.4666, 0.2092, 0.4437, 0.2231, 0.4396, 0.2426, 0.8743, 0.2788, 0.8762, 0.2826, 0.9335, 0.2426, 0.9322, 0.3031, 0.875, 0.3421, 0.8658, 0.3421, 0.93, 0.298, 0.9309, 0.6959, 0.5385, 0.6634, 0.6234, 0.6689, 0.5669, 0.6883, 0.5469, 0.5121, 0.7247, 0.5099, 0.6335, 0.5256, 0.6962, 0.5248, 0.7224, 0.7321, 0.5403, 0.6996, 0.6252, 0.6634, 0.6234, 0.6959, 0.5385, 0.2801, 0.6819, 0.2777, 0.6703, 0.2973, 0.6335, 0.2966, 0.6995, 0.1242, 0.8707, 0.1064, 0.8177, 0.1194, 0.8249, 0.1428, 0.8702, 0.548, 0.7698, 0.5483, 0.7141, 0.5705, 0.7141, 0.5702, 0.7698, 0.3724, 0.6476, 0.3662, 0.6987, 0.3609, 0.6987, 0.3596, 0.6478, 0.2159, 0.4666, 0.1602, 0.4708, 0.1535, 0.4561, 0.2092, 0.4437, 0.3609, 0.7674, 0.3404, 0.7679, 0.3403, 0.7545, 0.3608, 0.754, 0.361, 0.7787, 0.3405, 0.7791, 0.3404, 0.7679, 0.3609, 0.7674, 0.5714, 0.6449, 0.5817, 0.6449, 0.5816, 0.6583, 0.5638, 0.6583, 0.9303, 0.8362, 0.9401, 0.8295, 0.942, 0.9195, 0.9322, 0.9263, 0.3597, 0.8506, 0.3392, 0.8511, 0.3405, 0.7791, 0.361, 0.7787, 0.5715, 0.6335, 0.5818, 0.6335, 0.5817, 0.6449, 0.5714, 0.6449, 0.5702, 0.7698, 0.588, 0.7698, 0.5922, 0.7837, 0.5688, 0.7837, 0.3608, 0.754, 0.3403, 0.7545, 0.3405, 0.6992, 0.3609, 0.6987, 0.5705, 0.7141, 0.5808, 0.7141, 0.588, 0.7698, 0.5702, 0.7698, 0.3596, 0.6478, 0.3391, 0.6483, 0.339, 0.6345, 0.3595, 0.634, 0.3609, 0.6987, 0.3405, 0.6992, 0.3391, 0.6483, 0.3596, 0.6478, 0.5638, 0.6583, 0.5816, 0.6583, 0.5808, 0.7141, 0.5705, 0.7141, 0.2226, 0.4895, 0.1717, 0.4856, 0.1602, 0.4708, 0.2159, 0.4666, 0.1067, 0.8707, 0.0964, 0.8146, 0.1064, 0.8177, 0.1242, 0.8707, 0.2365, 0.4855, 0.2226, 0.4895, 0.2159, 0.4666, 0.2298, 0.4626, 0.1021, 0.8876, 0.1067, 0.8707, 0.1242, 0.8707, 0.1258, 0.885, 0.09972, 0.7383, 0.09845, 0.7266, 0.1085, 0.7297, 0.1097, 0.7415, 0.1025, 0.5177, 0.09119, 0.521, 0.07965, 0.5063, 0.09096, 0.503, 0.0964, 0.8146, 0.1012, 0.7523, 0.1112, 0.7554, 0.1064, 0.8177, 0.1717, 0.4856, 0.116, 0.5138, 0.1044, 0.499, 0.1602, 0.4708, 0.09119, 0.521, 0.01825, 0.5815, 0.006707, 0.5735, 0.07965, 0.5063, 0.9081, 0.837, 0.9081, 0.8259, 0.9433, 0.8246, 0.9401, 0.8295, 0.9303, 0.8362, 0.116, 0.5138, 0.1025, 0.5177, 0.09096, 0.503, 0.1044, 0.499, 0.09845, 0.7266, 0.1328, 0.6335, 0.1428, 0.6367, 0.1085, 0.7297, 0.1012, 0.7523, 0.09972, 0.7383, 0.1097, 0.7415, 0.1112, 0.7554, 0.8073, 0.7775, 0.7631, 0.7743, 0.7658, 0.7558, 0.8084, 0.7588, 0.8967, 0.1917, 0.8099, 0.1917, 0.8099, 0.1689, 0.89, 0.1689, 0.7631, 0.7743, 0.7189, 0.7712, 0.7232, 0.7528, 0.7658, 0.7558, 0.3097, 0.4404, 0.3966, 0.4396, 0.3899, 0.4626, 0.3097, 0.4632, 0.7231, 0.1917, 0.7298, 0.1689, 0.8099, 0.1689, 0.8099, 0.1917, 0.04436, 0.7834, 0.04278, 0.7647, 0.08547, 0.7643, 0.08871, 0.7829, 0.3097, 0.4404, 0.3097, 0.4632, 0.2298, 0.4626, 0.2231, 0.4396, 0.2816, 0.6996, 0.2801, 0.6819, 0.2966, 0.6995, 0.298, 0.7172, 0.7366, 0.5197, 0.7321, 0.5403, 0.6959, 0.5385, 0.7003, 0.5179, 0.5106, 0.7458, 0.5121, 0.7247, 0.5248, 0.7224, 0.5232, 0.7435, 0.2717, 0.7031, 0.2702, 0.6854, 0.2801, 0.6819, 0.2816, 0.6996, 0.1854, 0.1187, 0.1809, 0.09781, 0.2216, 0.08522, 0.2261, 0.1061, 0.5232, 0.7435, 0.5248, 0.7224, 0.5402, 0.7314, 0.5386, 0.7524])
me_cube.materials.append(mat_material)
me_cube.use_mirror_vertex_groups = False
me_cube.use_paint_bone_selection = False
me_cube.use_paint_mask = True
me_cube.update()

# ---- objects
ob_cube = bpy.data.objects.new('Cube', me_cube)
ob_light = bpy.data.objects.new('Light', light_light)
ob_camera = bpy.data.objects.new('Camera', cam_camera)
ob_empty = bpy.data.objects.new('Empty', None)

# ---- transforms, parenting, visibility, modifiers, constraints
ob_cube.location = (0.0, 0.0, 1.204)
ob_cube.scale = (0.6, 0.6, 0.6)
ob_cube.lock_rotations_4d = False
ob_cube.empty_display_type = 'ARROWS'
ob_cube.lineart.crease_threshold = 0.0
ob_light.location = (4.076, 1.005, 5.904)
ob_light.rotation_euler = (0.6503, 0.05522, 1.866)
ob_light.lock_rotations_4d = False
ob_light.empty_display_type = 'ARROWS'
ob_light.color = (0.0, 0.0, 0.0, 0.0)
ob_light.lineart.crease_threshold = 0.0
ob_camera.location = (7.359, -6.926, 4.958)
ob_camera.rotation_euler = (1.109, 0.0, 0.8149)
ob_camera.lock_rotations_4d = False
ob_camera.empty_display_type = 'ARROWS'
ob_camera.color = (0.0, 0.0, 0.0, 0.0)
ob_camera.display_type = 'WIRE'
ob_camera.lineart.crease_threshold = 0.0
ob_empty.location = (0.5201, 0.2837, 0.0)
ob_empty.rotation_euler = (0.0, -0.0, 2.675)
ob_empty.empty_display_type = 'IMAGE'
ob_empty.empty_display_size = 5.0

# ---- collection membership
col_collection.objects.link(ob_cube)
col_collection.objects.link(ob_light)
col_collection.objects.link(ob_camera)
col_collection.objects.link(ob_empty)

# ---- scene / render settings (as saved in the file)
scene.camera = ob_camera
scene.frame_start = 1; scene.frame_end = 250; scene.frame_set(0)
scene.render.engine = 'BLENDER_EEVEE_NEXT'
bpy.context.view_layer.update()
